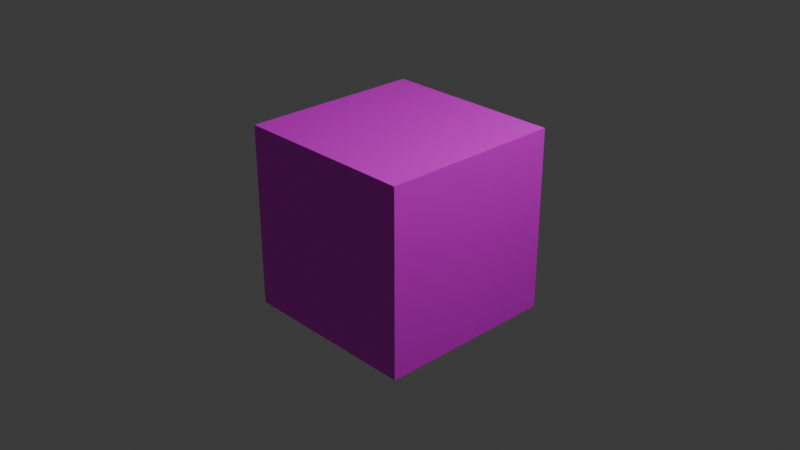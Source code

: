 # Source: cube.blend  (saved by Blender 4.0.36; exported with 4.5.12 LTS)
import bpy
from mathutils import Matrix  # noqa: F401  (used for matrix-valued properties, if any)

bpy.ops.wm.read_factory_settings(use_empty=True)
scene = bpy.context.scene
scene.name = 'Scene'

# ---- collections
col_collection = bpy.data.collections.new('Collection'); scene.collection.children.link(col_collection)

# ---- images (referenced by path relative to the original .blend; pixels are not part of the script)
import os
ASSET_DIR = os.environ.get("B2B_ASSET_DIR", "")  # directory of the original .blend (textures are referenced by path, not embedded)
HERE = os.path.dirname(os.path.abspath(__file__))  # packed textures are extracted next to this script under _unpacked/

def load_image(name, relpath, width, height, colorspace="sRGB"):
    """Load a texture the original file referenced (path relative to the .blend, or extracted next to this script)."""
    p = next((c for c in (os.path.join(HERE, relpath), os.path.join(ASSET_DIR, relpath)) if relpath and os.path.exists(c)), "")
    if p:
        img = bpy.data.images.load(p, check_existing=True)
        img.name = name
    else:  # same state as the original file: an image datablock whose file is absent (Cycles renders it pink)
        img = bpy.data.images.new(name, width, height)
        img.source = "FILE"
        img.filepath = "//" + (relpath or name)
    img.colorspace_settings.name = colorspace
    return img
img_diamondplate007d_1k_jpg_ambientocclusion_jpg = load_image('DiamondPlate007D_1K-JPG_AmbientOcclusion.jpg', 'DiamondPlate007D_1K-JPG_AmbientOcclusion.jpg', 1024, 1024, 'sRGB')
img_fabric079_1k_jpg_color_jpg = load_image('Fabric079_1K-JPG_Color.jpg', 'Fabric079_1K-JPG_Color.jpg', 1024, 1024, 'sRGB')
img_materials_hexagonal_black_perforated_base_color_png = load_image('materials_Hexagonal_Black_perforated_Base_Color.png', 'materials_Hexagonal_Black_perforated_Base_Color.png', 1024, 1024, 'sRGB')
img_materials_hexagonal_silver_perforated_base_color_png = load_image('materials_Hexagonal_silver_perforated_Base_Color.png', 'materials_Hexagonal_silver_perforated_Base_Color.png', 1024, 1024, 'sRGB')
img_materials_metal_base_color_png = load_image('materials_Metal_Base_color.png', 'materials_Metal_Base_color.png', 1024, 1024, 'sRGB')
img_wood048_1k_jpg_color_jpg = load_image('Wood048_1K-JPG_Color.jpg', 'Wood048_1K-JPG_Color.jpg', 1024, 1024, 'sRGB')

# ---- materials (node trees are filled in below, after node groups)
mat_material_001 = bpy.data.materials.new('Material.001')
mat_material_001.use_backface_culling = True
mat_material_001.use_transparent_shadow = False
mat_material_002 = bpy.data.materials.new('Material.002')
mat_material_002.use_transparent_shadow = False
mat_material_003 = bpy.data.materials.new('Material.003')
mat_material_003.use_transparent_shadow = False
mat_material_004 = bpy.data.materials.new('Material.004')
mat_material_004.use_transparent_shadow = False
mat_material_005 = bpy.data.materials.new('Material.005')
mat_material_005.use_transparent_shadow = False
mat_material_006 = bpy.data.materials.new('Material.006')
mat_material_006.use_transparent_shadow = False
mat_material = bpy.data.materials.new('Material')
mat_material.use_transparent_shadow = False
mat_material_007 = bpy.data.materials.new('Material.007')
mat_material_007.use_transparent_shadow = False

# ---- material node trees
mat_material_001.use_nodes = True; mat_material_001.node_tree.nodes.clear()
_N = mat_material_001.node_tree.nodes; _L = mat_material_001.node_tree.links
n0 = _N.new('ShaderNodeBsdfPrincipled'); n0.name = 'Principled BSDF'; n0.location = (10, 300)
n0.inputs[3].default_value = 1.45
n1 = _N.new('ShaderNodeOutputMaterial'); n1.name = 'Material Output'; n1.location = (300, 300)
n2 = _N.new('ShaderNodeTexImage'); n2.name = 'Image Texture'; n2.location = (-280, 280)
n2.image = img_diamondplate007d_1k_jpg_ambientocclusion_jpg
_L.new(n0.outputs[0], n1.inputs[0])
_L.new(n2.outputs[0], n0.inputs[0])
n1.is_active_output = True
mat_material_002.use_nodes = True; mat_material_002.node_tree.nodes.clear()
_N = mat_material_002.node_tree.nodes; _L = mat_material_002.node_tree.links
n0 = _N.new('ShaderNodeBsdfPrincipled'); n0.name = 'Principled BSDF'; n0.location = (10, 300)
n0.inputs[3].default_value = 1.45
n1 = _N.new('ShaderNodeOutputMaterial'); n1.name = 'Material Output'; n1.location = (300, 300)
n2 = _N.new('ShaderNodeTexImage'); n2.name = 'Image Texture'; n2.location = (-280, 280)
n2.image = img_fabric079_1k_jpg_color_jpg
_L.new(n0.outputs[0], n1.inputs[0])
_L.new(n2.outputs[0], n0.inputs[0])
n1.is_active_output = True
mat_material_003.use_nodes = True; mat_material_003.node_tree.nodes.clear()
_N = mat_material_003.node_tree.nodes; _L = mat_material_003.node_tree.links
n0 = _N.new('ShaderNodeBsdfPrincipled'); n0.name = 'Principled BSDF'; n0.location = (10, 300)
n0.inputs[3].default_value = 1.45
n1 = _N.new('ShaderNodeOutputMaterial'); n1.name = 'Material Output'; n1.location = (300, 300)
n2 = _N.new('ShaderNodeTexImage'); n2.name = 'Image Texture'; n2.location = (-280, 280)
n2.image = img_materials_hexagonal_black_perforated_base_color_png
_L.new(n0.outputs[0], n1.inputs[0])
_L.new(n2.outputs[0], n0.inputs[0])
n1.is_active_output = True
mat_material_004.use_nodes = True; mat_material_004.node_tree.nodes.clear()
_N = mat_material_004.node_tree.nodes; _L = mat_material_004.node_tree.links
n0 = _N.new('ShaderNodeBsdfPrincipled'); n0.name = 'Principled BSDF'; n0.location = (10, 300)
n0.inputs[3].default_value = 1.45
n1 = _N.new('ShaderNodeOutputMaterial'); n1.name = 'Material Output'; n1.location = (300, 300)
n2 = _N.new('ShaderNodeTexImage'); n2.name = 'Image Texture'; n2.location = (-280, 280)
n2.image = img_materials_hexagonal_silver_perforated_base_color_png
_L.new(n0.outputs[0], n1.inputs[0])
_L.new(n2.outputs[0], n0.inputs[0])
n1.is_active_output = True
mat_material_005.use_nodes = True; mat_material_005.node_tree.nodes.clear()
_N = mat_material_005.node_tree.nodes; _L = mat_material_005.node_tree.links
n0 = _N.new('ShaderNodeBsdfPrincipled'); n0.name = 'Principled BSDF'; n0.location = (10, 300)
n0.inputs[3].default_value = 1.45
n1 = _N.new('ShaderNodeOutputMaterial'); n1.name = 'Material Output'; n1.location = (300, 300)
n2 = _N.new('ShaderNodeTexImage'); n2.name = 'Image Texture'; n2.location = (-280, 280)
n2.image = img_materials_metal_base_color_png
_L.new(n0.outputs[0], n1.inputs[0])
_L.new(n2.outputs[0], n0.inputs[0])
n1.is_active_output = True
mat_material_006.use_nodes = True; mat_material_006.node_tree.nodes.clear()
_N = mat_material_006.node_tree.nodes; _L = mat_material_006.node_tree.links
n0 = _N.new('ShaderNodeBsdfPrincipled'); n0.name = 'Principled BSDF'; n0.location = (10, 300)
n0.inputs[3].default_value = 1.45
n1 = _N.new('ShaderNodeOutputMaterial'); n1.name = 'Material Output'; n1.location = (300, 300)
n2 = _N.new('ShaderNodeTexImage'); n2.name = 'Image Texture'; n2.location = (-280, 280)
n2.image = img_wood048_1k_jpg_color_jpg
_L.new(n0.outputs[0], n1.inputs[0])
_L.new(n2.outputs[0], n0.inputs[0])
n1.is_active_output = True
mat_material.use_nodes = True; mat_material.node_tree.nodes.clear()
_N = mat_material.node_tree.nodes; _L = mat_material.node_tree.links
n0 = _N.new('ShaderNodeBsdfPrincipled'); n0.name = 'Principled BSDF'; n0.location = (10, 300)
n0.inputs[0].default_value = (0.8, 0.2914, 0.2806, 1.0)
n0.inputs[3].default_value = 1.45
n1 = _N.new('ShaderNodeOutputMaterial'); n1.name = 'Material Output'; n1.location = (300, 300)
_L.new(n0.outputs[0], n1.inputs[0])
n1.is_active_output = True
mat_material_007.use_nodes = True; mat_material_007.node_tree.nodes.clear()
_N = mat_material_007.node_tree.nodes; _L = mat_material_007.node_tree.links
n0 = _N.new('ShaderNodeBsdfPrincipled'); n0.name = 'Principled BSDF'; n0.location = (10, 300)
n0.inputs[0].default_value = (0.00776, 0.03073, 0.8, 1.0)
n0.inputs[3].default_value = 1.45
n1 = _N.new('ShaderNodeOutputMaterial'); n1.name = 'Material Output'; n1.location = (300, 300)
_L.new(n0.outputs[0], n1.inputs[0])
n1.is_active_output = True

# ---- world
world_world = bpy.data.worlds.new('World'); scene.world = world_world
world_world.use_nodes = True; world_world.node_tree.nodes.clear()
_N = world_world.node_tree.nodes; _L = world_world.node_tree.links
n0 = _N.new('ShaderNodeOutputWorld'); n0.name = 'World Output'; n0.location = (300, 300)
n1 = _N.new('ShaderNodeBackground'); n1.name = 'Background'; n1.location = (10, 300)
n1.inputs[0].default_value = (0.05088, 0.05088, 0.05088, 1.0)
_L.new(n1.outputs[0], n0.inputs[0])
n0.is_active_output = True
world_world.color = (0.05088, 0.05088, 0.05088)
world_world.use_sun_shadow = False
world_world.sun_shadow_jitter_overblur = 0.0

# ---- cameras
cam_camera = bpy.data.cameras.new('Camera')
cam_camera.clip_end = 100.0
cam_camera.ortho_scale = 7.314

# ---- lights
light_light = bpy.data.lights.new('Light', 'POINT')
light_light.transmission_factor = 0.0
light_light.use_soft_falloff = False
light_light.energy = 1000.0
light_light.shadow_soft_size = 0.1
light_light.shadow_maximum_resolution = 0.006
light_light.use_absolute_resolution = True

# ---- meshes
me_cube = bpy.data.meshes.new('Cube')
me_cube.from_pydata([(-1.0, -1.0, -1.0), (-1.0, -1.0, 1.0), (-1.0, 1.0, -1.0), (-1.0, 1.0, 1.0), (1.0, -1.0, -1.0), (1.0, -1.0, 1.0), (1.0, 1.0, -1.0), (1.0, 1.0, 1.0)], [], [(0, 1, 3, 2), (2, 3, 7, 6), (6, 7, 5, 4), (4, 5, 1, 0), (2, 6, 4, 0), (7, 3, 1, 5)])
me_cube.polygons.foreach_set('material_index', [3, 2, 4, 5, 0, 1])
_uv = me_cube.uv_layers.new(name='UVMap')
_uv.uv.foreach_set('vector', [0.375, 0.0, 0.625, 0.0, 0.625, 0.25, 0.375, 0.25, 0.375, 0.25, 0.625, 0.25, 0.625, 0.5, 0.375, 0.5, 0.375, 0.5, 0.625, 0.5, 0.625, 0.75, 0.375, 0.75, 0.375, 0.75, 0.625, 0.75, 0.625, 1.0, 0.375, 1.0, 0.125, 0.5, 0.375, 0.5, 0.375, 0.75, 0.125, 0.75, 0.625, 0.5, 0.875, 0.5, 0.875, 0.75, 0.625, 0.75])
me_cube.materials.append(mat_material_001)
me_cube.materials.append(mat_material_002)
me_cube.materials.append(mat_material_003)
me_cube.materials.append(mat_material_004)
me_cube.materials.append(mat_material_005)
me_cube.materials.append(mat_material_006)
me_cube.materials.append(mat_material)
me_cube.materials.append(mat_material_007)
me_cube.update()

# ---- objects
ob_light = bpy.data.objects.new('Light', light_light)
ob_camera = bpy.data.objects.new('Camera', cam_camera)
ob_cube = bpy.data.objects.new('Cube', me_cube)

# ---- transforms, parenting, visibility, modifiers, constraints
ob_light.location = (4.076, 1.005, 5.904)
ob_light.rotation_euler = (0.6503, 0.05522, 1.866)
ob_light.lock_rotations_4d = False
ob_light.empty_display_type = 'ARROWS'
ob_light.color = (0.0, 0.0, 0.0, 0.0)
ob_light.lineart.crease_threshold = 0.0
ob_camera.location = (7.359, -6.926, 4.958)
ob_camera.rotation_euler = (1.109, 0.0, 0.8149)
ob_camera.lock_rotations_4d = False
ob_camera.empty_display_type = 'ARROWS'
ob_camera.color = (0.0, 0.0, 0.0, 0.0)
ob_camera.display_type = 'WIRE'
ob_camera.lineart.crease_threshold = 0.0
ob_cube.location = (0.0, 0.0, 0.0)

# ---- collection membership
col_collection.objects.link(ob_light)
col_collection.objects.link(ob_camera)
col_collection.objects.link(ob_cube)

# ---- scene / render settings (as saved in the file)
scene.camera = ob_camera
scene.frame_start = 1; scene.frame_end = 250; scene.frame_set(1)
scene.render.engine = 'BLENDER_EEVEE_NEXT'
scene.cycles.sampling_pattern = 'TABULATED_SOBOL'
bpy.context.view_layer.update()

